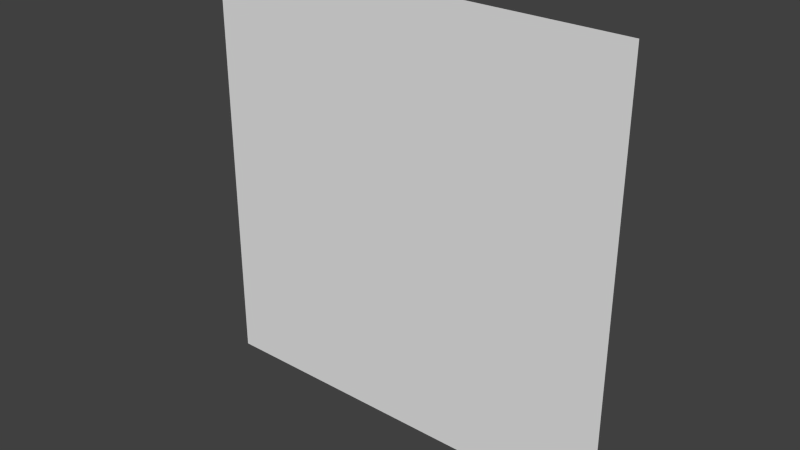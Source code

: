 # Source: loading_screen.blend  (saved by Blender 2.72.0; exported with 4.5.12 LTS)
import bpy
from mathutils import Matrix  # noqa: F401  (used for matrix-valued properties, if any)

bpy.ops.wm.read_factory_settings(use_empty=True)
scene = bpy.context.scene
scene.name = 'Scene'

# ---- collections
col_collection_1 = bpy.data.collections.new('Collection 1'); scene.collection.children.link(col_collection_1)

# ---- world
world_world = bpy.data.worlds.new('World'); scene.world = world_world
world_world.color = (0.05088, 0.05088, 0.05088)
world_world.use_sun_shadow = False
world_world.sun_shadow_jitter_overblur = 0.0
world_world.cycles.sampling_method = 'MANUAL'
world_world.cycles.sample_map_resolution = 256

# ---- meshes
me_loading_screen = bpy.data.meshes.new('loading_screen')
me_loading_screen.from_pydata([(1.0, -1.0, -1e-06), (1.0, 1.0, 1e-06), (-1.0, 1.0, 1e-06), (-1.0, -1.0, -1e-06)], [], [(0, 1, 2), (3, 0, 2)])
_uv = me_loading_screen.uv_layers.new(name='UVMap')
_uv.uv.foreach_set('vector', [0.9999, 0.0001, 0.9999, 0.9999, 0.0001, 0.9999, 0.0001, 0.0001, 0.9999, 0.0001, 0.0001, 0.9999])
me_loading_screen.use_remesh_preserve_volume = False
me_loading_screen.use_remesh_preserve_attributes = False
me_loading_screen.use_mirror_vertex_groups = False
me_loading_screen.update()

# ---- objects
ob_loading_screen = bpy.data.objects.new('loading_screen', me_loading_screen)

# ---- transforms, parenting, visibility, modifiers, constraints
ob_loading_screen.location = (0.0, 0.0, 0.0)
ob_loading_screen.rotation_euler = (1.571, -0.0, 0.0)
ob_loading_screen.lineart.crease_threshold = 0.0

# ---- collection membership
col_collection_1.objects.link(ob_loading_screen)

# ---- scene / render settings (as saved in the file)
scene.frame_start = 1; scene.frame_end = 250; scene.frame_set(1)
scene.render.engine = 'BLENDER_EEVEE_NEXT'
scene.render.resolution_percentage = 50
scene.render.dither_intensity = 0.0
scene.cycles.use_denoising = False
scene.cycles.samples = 10
scene.cycles.sampling_pattern = 'TABULATED_SOBOL'
scene.cycles.light_sampling_threshold = 0.0
scene.cycles.use_adaptive_sampling = False
scene.cycles.use_light_tree = False
scene.cycles.blur_glossy = 0.0
scene.cycles.pixel_filter_type = 'GAUSSIAN'
scene.cycles.sample_clamp_indirect = 0.0
scene.view_settings.view_transform = 'Standard'
bpy.context.view_layer.update()

# ---- added for rendering (the .blend has no active camera and no usable light): camera, sun
cam_auto = bpy.data.cameras.new('AutoCamera')
cam_auto.lens = 50.0
cam_auto.sensor_width = 36.0
cam_auto.clip_end = 1000.0
ob_auto_camera = bpy.data.objects.new('AutoCamera', cam_auto)
scene.collection.objects.link(ob_auto_camera)
ob_auto_camera.location = (2.61693, -3.14032, 2.09354)
ob_auto_camera.rotation_euler = (1.09748, -7.21219e-08, 0.694738)
scene.camera = ob_auto_camera
light_auto_sun = bpy.data.lights.new('AutoSun', 'SUN')
light_auto_sun.energy = 3.0
light_auto_sun.angle = 0.0523599
ob_auto_sun = bpy.data.objects.new('AutoSun', light_auto_sun)
scene.collection.objects.link(ob_auto_sun)
ob_auto_sun.rotation_euler = (0.872665, 0.174533, 0.523599)
bpy.context.view_layer.update()
